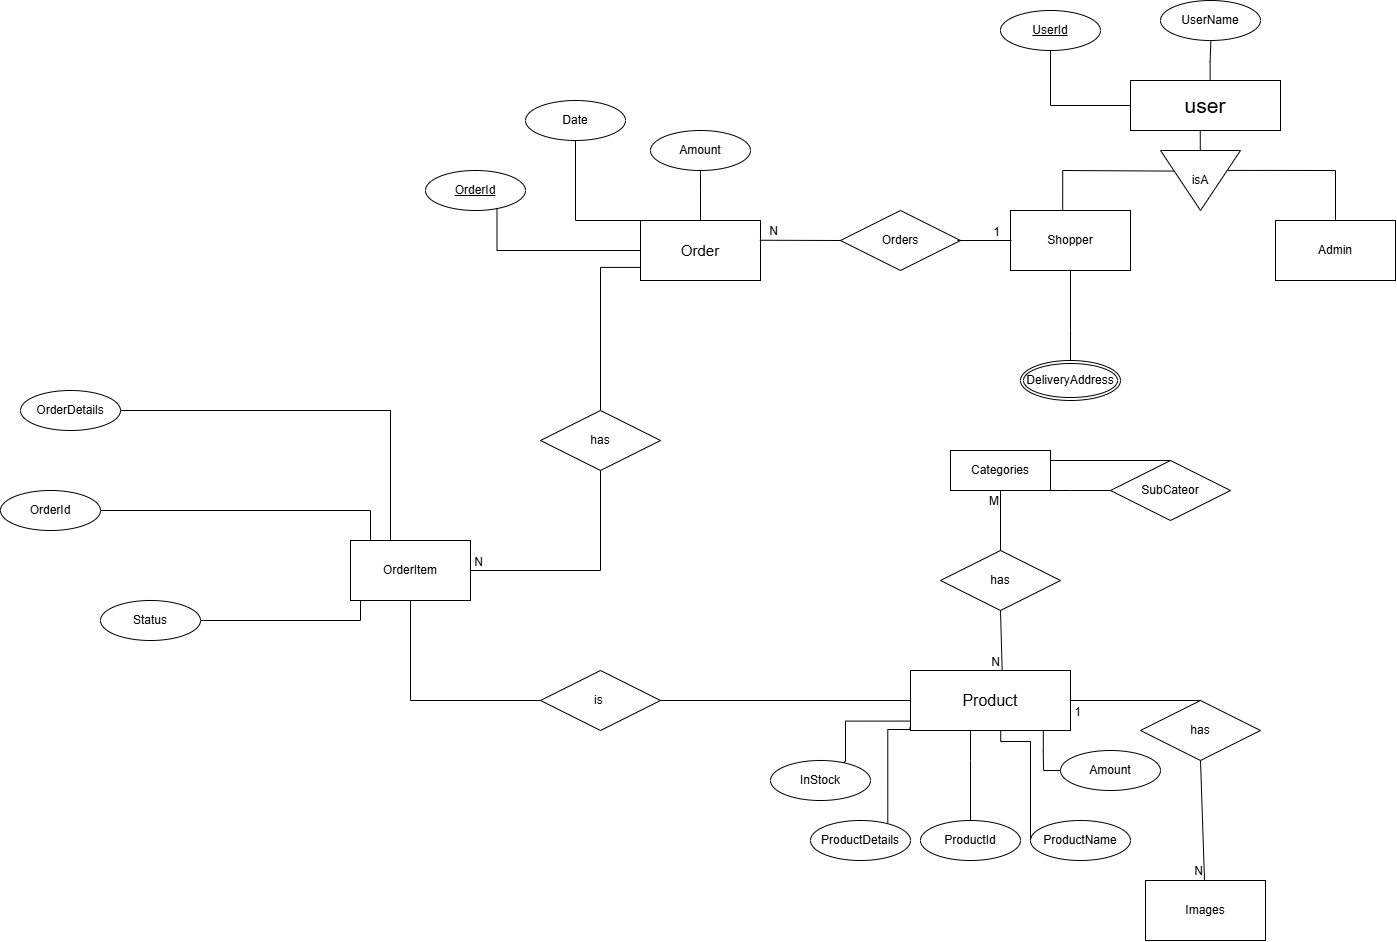

The diagram above was exported from draw.io. Its source (the exported page's mxGraphModel, read from the mxfile embedded in the PNG):
<mxGraphModel dx="1291" dy="248" grid="1" gridSize="10" guides="1" tooltips="1" connect="1" arrows="1" fold="1" page="1" pageScale="1" pageWidth="850" pageHeight="1100" math="0" shadow="0">
  <root>
    <mxCell id="0" />
    <mxCell id="1" parent="0" />
    <mxCell id="m_NOYqVsaq_1kLiZfR2D-7" style="edgeStyle=orthogonalEdgeStyle;rounded=0;orthogonalLoop=1;jettySize=auto;html=1;entryX=0.5;entryY=0;entryDx=0;entryDy=0;endArrow=none;startFill=0;exitX=0.332;exitY=0.163;exitDx=0;exitDy=0;exitPerimeter=0;" parent="1" source="m_NOYqVsaq_1kLiZfR2D-100" target="m_NOYqVsaq_1kLiZfR2D-4" edge="1">
      <mxGeometry relative="1" as="geometry">
        <mxPoint x="384.4000000000001" y="190.05" as="sourcePoint" />
        <Array as="points">
          <mxPoint x="372" y="190" />
          <mxPoint x="485" y="190" />
        </Array>
      </mxGeometry>
    </mxCell>
    <mxCell id="m_NOYqVsaq_1kLiZfR2D-45" style="edgeStyle=orthogonalEdgeStyle;rounded=0;orthogonalLoop=1;jettySize=auto;html=1;entryX=0.5;entryY=1;entryDx=0;entryDy=0;endArrow=none;startFill=0;" parent="1" source="m_NOYqVsaq_1kLiZfR2D-2" target="m_NOYqVsaq_1kLiZfR2D-43" edge="1">
      <mxGeometry relative="1" as="geometry" />
    </mxCell>
    <mxCell id="m_NOYqVsaq_1kLiZfR2D-47" value="" style="edgeStyle=orthogonalEdgeStyle;rounded=0;orthogonalLoop=1;jettySize=auto;html=1;entryX=0.52;entryY=0.986;entryDx=0;entryDy=0;entryPerimeter=0;endArrow=none;startFill=0;" parent="1" edge="1">
      <mxGeometry relative="1" as="geometry">
        <mxPoint x="359.6353846153846" y="100.56" as="sourcePoint" />
        <mxPoint x="360.37000000000046" y="60.00000000000006" as="targetPoint" />
        <Array as="points">
          <mxPoint x="360" y="81" />
          <mxPoint x="360" y="81" />
        </Array>
      </mxGeometry>
    </mxCell>
    <mxCell id="m_NOYqVsaq_1kLiZfR2D-2" value="&lt;font style=&quot;font-size: 21px;&quot;&gt;user&lt;/font&gt;" style="rounded=0;whiteSpace=wrap;html=1;" parent="1" vertex="1">
      <mxGeometry x="280" y="100" width="150" height="50" as="geometry" />
    </mxCell>
    <mxCell id="m_NOYqVsaq_1kLiZfR2D-4" value="Admin" style="rounded=0;whiteSpace=wrap;html=1;" parent="1" vertex="1">
      <mxGeometry x="425" y="240" width="120" height="60" as="geometry" />
    </mxCell>
    <mxCell id="m_NOYqVsaq_1kLiZfR2D-6" style="edgeStyle=orthogonalEdgeStyle;rounded=0;orthogonalLoop=1;jettySize=auto;html=1;entryX=0.435;entryY=0.078;entryDx=0;entryDy=0;entryPerimeter=0;endArrow=none;startFill=0;exitX=0.344;exitY=0.831;exitDx=0;exitDy=0;exitPerimeter=0;" parent="1" source="m_NOYqVsaq_1kLiZfR2D-100" edge="1">
      <mxGeometry relative="1" as="geometry">
        <mxPoint x="323.4399999999998" y="191.44000000000005" as="sourcePoint" />
        <mxPoint x="212.19999999999982" y="236.68" as="targetPoint" />
        <Array as="points">
          <mxPoint x="327" y="191" />
          <mxPoint x="212" y="190" />
        </Array>
      </mxGeometry>
    </mxCell>
    <mxCell id="m_NOYqVsaq_1kLiZfR2D-27" style="edgeStyle=orthogonalEdgeStyle;rounded=0;orthogonalLoop=1;jettySize=auto;html=1;entryX=0.5;entryY=1;entryDx=0;entryDy=0;endArrow=none;startFill=0;" parent="1" source="m_NOYqVsaq_1kLiZfR2D-8" target="m_NOYqVsaq_1kLiZfR2D-23" edge="1">
      <mxGeometry relative="1" as="geometry">
        <Array as="points">
          <mxPoint x="-275" y="240" />
        </Array>
      </mxGeometry>
    </mxCell>
    <mxCell id="m_NOYqVsaq_1kLiZfR2D-29" style="edgeStyle=orthogonalEdgeStyle;rounded=0;orthogonalLoop=1;jettySize=auto;html=1;entryX=0.5;entryY=0;entryDx=0;entryDy=0;exitX=0.413;exitY=0.998;exitDx=0;exitDy=0;exitPerimeter=0;endArrow=none;startFill=0;" parent="1" target="m_NOYqVsaq_1kLiZfR2D-28" edge="1">
      <mxGeometry relative="1" as="geometry">
        <mxPoint x="-160.43999999999983" y="286.8799999999999" as="sourcePoint" />
        <mxPoint x="-250" y="417" as="targetPoint" />
        <Array as="points">
          <mxPoint x="-250" y="287" />
        </Array>
      </mxGeometry>
    </mxCell>
    <mxCell id="m_NOYqVsaq_1kLiZfR2D-51" value="" style="edgeStyle=orthogonalEdgeStyle;rounded=0;orthogonalLoop=1;jettySize=auto;html=1;endArrow=none;startFill=0;" parent="1" source="m_NOYqVsaq_1kLiZfR2D-8" target="m_NOYqVsaq_1kLiZfR2D-50" edge="1">
      <mxGeometry relative="1" as="geometry">
        <Array as="points">
          <mxPoint x="-150" y="210" />
          <mxPoint x="-150" y="210" />
        </Array>
      </mxGeometry>
    </mxCell>
    <mxCell id="m_NOYqVsaq_1kLiZfR2D-8" value="&lt;font style=&quot;font-size: 15px;&quot;&gt;Order&lt;/font&gt;" style="rounded=0;whiteSpace=wrap;html=1;" parent="1" vertex="1">
      <mxGeometry x="-210" y="240" width="120" height="60" as="geometry" />
    </mxCell>
    <mxCell id="m_NOYqVsaq_1kLiZfR2D-14" style="edgeStyle=orthogonalEdgeStyle;rounded=0;orthogonalLoop=1;jettySize=auto;html=1;endArrow=none;startFill=0;entryX=0;entryY=0.5;entryDx=0;entryDy=0;exitX=0.5;exitY=1;exitDx=0;exitDy=0;" parent="1" source="m_NOYqVsaq_1kLiZfR2D-10" target="m_NOYqVsaq_1kLiZfR2D-13" edge="1">
      <mxGeometry relative="1" as="geometry">
        <mxPoint x="-190" y="630" as="sourcePoint" />
        <mxPoint x="60" y="756" as="targetPoint" />
        <Array as="points">
          <mxPoint x="-440" y="720" />
        </Array>
      </mxGeometry>
    </mxCell>
    <mxCell id="m_NOYqVsaq_1kLiZfR2D-99" style="edgeStyle=orthogonalEdgeStyle;rounded=0;orthogonalLoop=1;jettySize=auto;html=1;entryX=1;entryY=0.5;entryDx=0;entryDy=0;endArrow=none;startFill=0;" parent="1" source="m_NOYqVsaq_1kLiZfR2D-10" target="m_NOYqVsaq_1kLiZfR2D-98" edge="1">
      <mxGeometry relative="1" as="geometry">
        <Array as="points">
          <mxPoint x="-460" y="430" />
        </Array>
      </mxGeometry>
    </mxCell>
    <mxCell id="m_NOYqVsaq_1kLiZfR2D-103" style="edgeStyle=orthogonalEdgeStyle;rounded=0;orthogonalLoop=1;jettySize=auto;html=1;entryX=1;entryY=0.5;entryDx=0;entryDy=0;endArrow=none;startFill=0;" parent="1" source="m_NOYqVsaq_1kLiZfR2D-10" target="m_NOYqVsaq_1kLiZfR2D-38" edge="1">
      <mxGeometry relative="1" as="geometry">
        <Array as="points">
          <mxPoint x="-480" y="530" />
        </Array>
      </mxGeometry>
    </mxCell>
    <mxCell id="m_NOYqVsaq_1kLiZfR2D-115" style="edgeStyle=orthogonalEdgeStyle;rounded=0;orthogonalLoop=1;jettySize=auto;html=1;entryX=1;entryY=0.5;entryDx=0;entryDy=0;endArrow=none;startFill=0;" parent="1" source="m_NOYqVsaq_1kLiZfR2D-10" target="m_NOYqVsaq_1kLiZfR2D-114" edge="1">
      <mxGeometry relative="1" as="geometry">
        <Array as="points">
          <mxPoint x="-490" y="640" />
        </Array>
      </mxGeometry>
    </mxCell>
    <mxCell id="m_NOYqVsaq_1kLiZfR2D-10" value="OrderItem" style="rounded=0;whiteSpace=wrap;html=1;" parent="1" vertex="1">
      <mxGeometry x="-500" y="560" width="120" height="60" as="geometry" />
    </mxCell>
    <mxCell id="m_NOYqVsaq_1kLiZfR2D-15" value="Images" style="rounded=0;whiteSpace=wrap;html=1;" parent="1" vertex="1">
      <mxGeometry x="295" y="900" width="120" height="60" as="geometry" />
    </mxCell>
    <mxCell id="m_NOYqVsaq_1kLiZfR2D-20" value="Orders" style="shape=rhombus;perimeter=rhombusPerimeter;whiteSpace=wrap;html=1;align=center;" parent="1" vertex="1">
      <mxGeometry x="-10" y="230" width="120" height="60" as="geometry" />
    </mxCell>
    <mxCell id="m_NOYqVsaq_1kLiZfR2D-23" value="Date" style="ellipse;whiteSpace=wrap;html=1;align=center;" parent="1" vertex="1">
      <mxGeometry x="-325" y="120" width="100" height="40" as="geometry" />
    </mxCell>
    <mxCell id="m_NOYqVsaq_1kLiZfR2D-28" value="has" style="shape=rhombus;perimeter=rhombusPerimeter;whiteSpace=wrap;html=1;align=center;" parent="1" vertex="1">
      <mxGeometry x="-310" y="430" width="120" height="60" as="geometry" />
    </mxCell>
    <mxCell id="m_NOYqVsaq_1kLiZfR2D-32" value="OrderId" style="ellipse;whiteSpace=wrap;html=1;align=center;fontStyle=4;" parent="1" vertex="1">
      <mxGeometry x="-425" y="190" width="100" height="40" as="geometry" />
    </mxCell>
    <mxCell id="m_NOYqVsaq_1kLiZfR2D-34" style="edgeStyle=orthogonalEdgeStyle;rounded=0;orthogonalLoop=1;jettySize=auto;html=1;entryX=0.715;entryY=0.944;entryDx=0;entryDy=0;entryPerimeter=0;endArrow=none;startFill=0;" parent="1" source="m_NOYqVsaq_1kLiZfR2D-8" target="m_NOYqVsaq_1kLiZfR2D-32" edge="1">
      <mxGeometry relative="1" as="geometry" />
    </mxCell>
    <mxCell id="m_NOYqVsaq_1kLiZfR2D-109" style="edgeStyle=orthogonalEdgeStyle;rounded=0;orthogonalLoop=1;jettySize=auto;html=1;entryX=0.5;entryY=0;entryDx=0;entryDy=0;endArrow=none;startFill=0;" parent="1" source="m_NOYqVsaq_1kLiZfR2D-13" target="m_NOYqVsaq_1kLiZfR2D-104" edge="1">
      <mxGeometry relative="1" as="geometry">
        <Array as="points">
          <mxPoint x="120" y="780" />
          <mxPoint x="120" y="780" />
        </Array>
      </mxGeometry>
    </mxCell>
    <mxCell id="m_NOYqVsaq_1kLiZfR2D-13" value="&lt;span style=&quot;font-size: 16px;&quot;&gt;Product&lt;/span&gt;" style="rounded=0;whiteSpace=wrap;html=1;" parent="1" vertex="1">
      <mxGeometry x="60" y="690" width="160" height="60" as="geometry" />
    </mxCell>
    <mxCell id="m_NOYqVsaq_1kLiZfR2D-93" value="" style="edgeStyle=orthogonalEdgeStyle;rounded=0;orthogonalLoop=1;jettySize=auto;html=1;endArrow=none;startFill=0;" parent="1" source="m_NOYqVsaq_1kLiZfR2D-3" target="m_NOYqVsaq_1kLiZfR2D-92" edge="1">
      <mxGeometry relative="1" as="geometry">
        <Array as="points">
          <mxPoint x="220" y="350" />
          <mxPoint x="220" y="350" />
        </Array>
      </mxGeometry>
    </mxCell>
    <mxCell id="m_NOYqVsaq_1kLiZfR2D-3" value="Shopper" style="rounded=0;whiteSpace=wrap;html=1;" parent="1" vertex="1">
      <mxGeometry x="160" y="230" width="120" height="60" as="geometry" />
    </mxCell>
    <mxCell id="m_NOYqVsaq_1kLiZfR2D-38" value="OrderId" style="ellipse;whiteSpace=wrap;html=1;align=center;" parent="1" vertex="1">
      <mxGeometry x="-850" y="510" width="100" height="40" as="geometry" />
    </mxCell>
    <mxCell id="m_NOYqVsaq_1kLiZfR2D-43" value="UserId" style="ellipse;whiteSpace=wrap;html=1;align=center;fontStyle=4;" parent="1" vertex="1">
      <mxGeometry x="150" y="30" width="100" height="40" as="geometry" />
    </mxCell>
    <mxCell id="m_NOYqVsaq_1kLiZfR2D-48" value="has" style="shape=rhombus;perimeter=rhombusPerimeter;whiteSpace=wrap;html=1;align=center;" parent="1" vertex="1">
      <mxGeometry x="290" y="720" width="120" height="60" as="geometry" />
    </mxCell>
    <mxCell id="m_NOYqVsaq_1kLiZfR2D-50" value="Amount" style="ellipse;whiteSpace=wrap;html=1;align=center;" parent="1" vertex="1">
      <mxGeometry x="-200" y="150" width="100" height="40" as="geometry" />
    </mxCell>
    <mxCell id="m_NOYqVsaq_1kLiZfR2D-57" value="UserName" style="ellipse;whiteSpace=wrap;html=1;align=center;" parent="1" vertex="1">
      <mxGeometry x="310" y="20" width="100" height="40" as="geometry" />
    </mxCell>
    <mxCell id="m_NOYqVsaq_1kLiZfR2D-60" value="" style="endArrow=none;html=1;rounded=0;entryX=0.994;entryY=0.379;entryDx=0;entryDy=0;entryPerimeter=0;exitX=0;exitY=0.5;exitDx=0;exitDy=0;" parent="1" source="m_NOYqVsaq_1kLiZfR2D-20" edge="1">
      <mxGeometry relative="1" as="geometry">
        <mxPoint x="-10" y="257" as="sourcePoint" />
        <mxPoint x="-90.72000000000003" y="259.74" as="targetPoint" />
      </mxGeometry>
    </mxCell>
    <mxCell id="m_NOYqVsaq_1kLiZfR2D-61" value="N" style="resizable=0;html=1;whiteSpace=wrap;align=right;verticalAlign=bottom;" parent="m_NOYqVsaq_1kLiZfR2D-60" connectable="0" vertex="1">
      <mxGeometry x="1" relative="1" as="geometry">
        <mxPoint x="20" as="offset" />
      </mxGeometry>
    </mxCell>
    <mxCell id="m_NOYqVsaq_1kLiZfR2D-66" value="" style="endArrow=none;html=1;rounded=0;entryX=0;entryY=0.5;entryDx=0;entryDy=0;" parent="1" edge="1">
      <mxGeometry relative="1" as="geometry">
        <mxPoint x="107" y="260" as="sourcePoint" />
        <mxPoint x="161" y="260" as="targetPoint" />
      </mxGeometry>
    </mxCell>
    <mxCell id="m_NOYqVsaq_1kLiZfR2D-67" value="1" style="resizable=0;html=1;whiteSpace=wrap;align=right;verticalAlign=bottom;" parent="m_NOYqVsaq_1kLiZfR2D-66" connectable="0" vertex="1">
      <mxGeometry x="1" relative="1" as="geometry">
        <mxPoint x="-9" as="offset" />
      </mxGeometry>
    </mxCell>
    <mxCell id="m_NOYqVsaq_1kLiZfR2D-72" value="" style="edgeStyle=orthogonalEdgeStyle;rounded=0;orthogonalLoop=1;jettySize=auto;html=1;endArrow=none;startFill=0;" parent="1" source="m_NOYqVsaq_1kLiZfR2D-69" target="m_NOYqVsaq_1kLiZfR2D-71" edge="1">
      <mxGeometry relative="1" as="geometry">
        <Array as="points">
          <mxPoint x="220" y="510" />
          <mxPoint x="220" y="510" />
        </Array>
      </mxGeometry>
    </mxCell>
    <mxCell id="m_NOYqVsaq_1kLiZfR2D-69" value="Categories" style="whiteSpace=wrap;html=1;align=center;" parent="1" vertex="1">
      <mxGeometry x="100" y="470" width="100" height="40" as="geometry" />
    </mxCell>
    <mxCell id="m_NOYqVsaq_1kLiZfR2D-74" style="edgeStyle=orthogonalEdgeStyle;rounded=0;orthogonalLoop=1;jettySize=auto;html=1;endArrow=none;startFill=0;" parent="1" source="m_NOYqVsaq_1kLiZfR2D-71" edge="1">
      <mxGeometry relative="1" as="geometry">
        <mxPoint x="200" y="480" as="targetPoint" />
        <Array as="points">
          <mxPoint x="200" y="480" />
        </Array>
      </mxGeometry>
    </mxCell>
    <mxCell id="m_NOYqVsaq_1kLiZfR2D-71" value="SubCateor" style="shape=rhombus;perimeter=rhombusPerimeter;whiteSpace=wrap;html=1;align=center;" parent="1" vertex="1">
      <mxGeometry x="260" y="480" width="120" height="60" as="geometry" />
    </mxCell>
    <mxCell id="m_NOYqVsaq_1kLiZfR2D-78" value="" style="endArrow=none;html=1;rounded=0;exitX=0.5;exitY=1;exitDx=0;exitDy=0;" parent="1" source="m_NOYqVsaq_1kLiZfR2D-48" target="m_NOYqVsaq_1kLiZfR2D-15" edge="1">
      <mxGeometry relative="1" as="geometry">
        <mxPoint x="150" y="910" as="sourcePoint" />
        <mxPoint x="310" y="910" as="targetPoint" />
      </mxGeometry>
    </mxCell>
    <mxCell id="m_NOYqVsaq_1kLiZfR2D-79" value="N" style="resizable=0;html=1;whiteSpace=wrap;align=right;verticalAlign=bottom;" parent="m_NOYqVsaq_1kLiZfR2D-78" connectable="0" vertex="1">
      <mxGeometry x="1" relative="1" as="geometry" />
    </mxCell>
    <mxCell id="m_NOYqVsaq_1kLiZfR2D-80" value="" style="endArrow=none;html=1;rounded=0;exitX=0.5;exitY=0;exitDx=0;exitDy=0;entryX=1;entryY=0.5;entryDx=0;entryDy=0;" parent="1" source="m_NOYqVsaq_1kLiZfR2D-48" target="m_NOYqVsaq_1kLiZfR2D-13" edge="1">
      <mxGeometry relative="1" as="geometry">
        <mxPoint x="80" y="630" as="sourcePoint" />
        <mxPoint x="240" y="630" as="targetPoint" />
      </mxGeometry>
    </mxCell>
    <mxCell id="m_NOYqVsaq_1kLiZfR2D-81" value="1" style="resizable=0;html=1;whiteSpace=wrap;align=right;verticalAlign=bottom;" parent="m_NOYqVsaq_1kLiZfR2D-80" connectable="0" vertex="1">
      <mxGeometry x="1" relative="1" as="geometry">
        <mxPoint x="12" y="20" as="offset" />
      </mxGeometry>
    </mxCell>
    <mxCell id="m_NOYqVsaq_1kLiZfR2D-82" value="has" style="shape=rhombus;perimeter=rhombusPerimeter;whiteSpace=wrap;html=1;align=center;" parent="1" vertex="1">
      <mxGeometry x="90" y="570" width="120" height="60" as="geometry" />
    </mxCell>
    <mxCell id="m_NOYqVsaq_1kLiZfR2D-86" value="" style="endArrow=none;html=1;rounded=0;exitX=0.5;exitY=1;exitDx=0;exitDy=0;entryX=0.573;entryY=0.004;entryDx=0;entryDy=0;entryPerimeter=0;" parent="1" source="m_NOYqVsaq_1kLiZfR2D-82" target="m_NOYqVsaq_1kLiZfR2D-13" edge="1">
      <mxGeometry relative="1" as="geometry">
        <mxPoint x="80" y="640" as="sourcePoint" />
        <mxPoint x="150" y="680" as="targetPoint" />
      </mxGeometry>
    </mxCell>
    <mxCell id="m_NOYqVsaq_1kLiZfR2D-87" value="N" style="resizable=0;html=1;whiteSpace=wrap;align=right;verticalAlign=bottom;" parent="m_NOYqVsaq_1kLiZfR2D-86" connectable="0" vertex="1">
      <mxGeometry x="1" relative="1" as="geometry" />
    </mxCell>
    <mxCell id="m_NOYqVsaq_1kLiZfR2D-88" value="" style="endArrow=none;html=1;rounded=0;entryX=0.5;entryY=1;entryDx=0;entryDy=0;" parent="1" source="m_NOYqVsaq_1kLiZfR2D-82" target="m_NOYqVsaq_1kLiZfR2D-69" edge="1">
      <mxGeometry relative="1" as="geometry">
        <mxPoint x="80" y="570" as="sourcePoint" />
        <mxPoint x="240" y="570" as="targetPoint" />
      </mxGeometry>
    </mxCell>
    <mxCell id="m_NOYqVsaq_1kLiZfR2D-89" value="M" style="resizable=0;html=1;whiteSpace=wrap;align=right;verticalAlign=bottom;" parent="m_NOYqVsaq_1kLiZfR2D-88" connectable="0" vertex="1">
      <mxGeometry x="1" relative="1" as="geometry">
        <mxPoint y="19" as="offset" />
      </mxGeometry>
    </mxCell>
    <mxCell id="m_NOYqVsaq_1kLiZfR2D-90" value="" style="endArrow=none;html=1;rounded=0;exitX=0.5;exitY=1;exitDx=0;exitDy=0;entryX=1;entryY=0.5;entryDx=0;entryDy=0;" parent="1" source="m_NOYqVsaq_1kLiZfR2D-28" target="m_NOYqVsaq_1kLiZfR2D-10" edge="1">
      <mxGeometry relative="1" as="geometry">
        <mxPoint x="-520" y="560" as="sourcePoint" />
        <mxPoint x="-250" y="570" as="targetPoint" />
        <Array as="points">
          <mxPoint x="-250" y="590" />
        </Array>
      </mxGeometry>
    </mxCell>
    <mxCell id="m_NOYqVsaq_1kLiZfR2D-91" value="N" style="resizable=0;html=1;whiteSpace=wrap;align=right;verticalAlign=bottom;" parent="m_NOYqVsaq_1kLiZfR2D-90" connectable="0" vertex="1">
      <mxGeometry x="1" relative="1" as="geometry">
        <mxPoint x="14" as="offset" />
      </mxGeometry>
    </mxCell>
    <mxCell id="m_NOYqVsaq_1kLiZfR2D-92" value="DeliveryAddress" style="ellipse;shape=doubleEllipse;margin=3;whiteSpace=wrap;html=1;align=center;" parent="1" vertex="1">
      <mxGeometry x="170" y="380" width="100" height="40" as="geometry" />
    </mxCell>
    <mxCell id="m_NOYqVsaq_1kLiZfR2D-96" value="" style="edgeStyle=orthogonalEdgeStyle;rounded=0;orthogonalLoop=1;jettySize=auto;html=1;endArrow=none;startFill=0;entryX=0.465;entryY=1.005;entryDx=0;entryDy=0;entryPerimeter=0;exitX=0.003;exitY=0.375;exitDx=0;exitDy=0;exitPerimeter=0;" parent="1" source="m_NOYqVsaq_1kLiZfR2D-100" target="m_NOYqVsaq_1kLiZfR2D-2" edge="1">
      <mxGeometry relative="1" as="geometry">
        <mxPoint x="349.5" y="210" as="sourcePoint" />
        <mxPoint x="348.20000000000005" y="148.45000000000005" as="targetPoint" />
        <Array as="points">
          <mxPoint x="350" y="170" />
        </Array>
      </mxGeometry>
    </mxCell>
    <mxCell id="m_NOYqVsaq_1kLiZfR2D-98" value="OrderDetails" style="ellipse;whiteSpace=wrap;html=1;align=center;" parent="1" vertex="1">
      <mxGeometry x="-830" y="410" width="100" height="40" as="geometry" />
    </mxCell>
    <mxCell id="m_NOYqVsaq_1kLiZfR2D-100" value="isA" style="triangle;whiteSpace=wrap;html=1;direction=south;" parent="1" vertex="1">
      <mxGeometry x="310" y="170" width="80" height="60" as="geometry" />
    </mxCell>
    <mxCell id="m_NOYqVsaq_1kLiZfR2D-104" value="ProductId" style="ellipse;whiteSpace=wrap;html=1;align=center;" parent="1" vertex="1">
      <mxGeometry x="70" y="840" width="100" height="40" as="geometry" />
    </mxCell>
    <mxCell id="m_NOYqVsaq_1kLiZfR2D-105" value="ProductName" style="ellipse;whiteSpace=wrap;html=1;align=center;" parent="1" vertex="1">
      <mxGeometry x="180" y="840" width="100" height="40" as="geometry" />
    </mxCell>
    <mxCell id="m_NOYqVsaq_1kLiZfR2D-106" value="ProductDetails" style="ellipse;whiteSpace=wrap;html=1;align=center;" parent="1" vertex="1">
      <mxGeometry x="-40" y="840" width="100" height="40" as="geometry" />
    </mxCell>
    <mxCell id="m_NOYqVsaq_1kLiZfR2D-107" value="InStock" style="ellipse;whiteSpace=wrap;html=1;align=center;" parent="1" vertex="1">
      <mxGeometry x="-80" y="780" width="100" height="40" as="geometry" />
    </mxCell>
    <mxCell id="m_NOYqVsaq_1kLiZfR2D-108" value="Amount" style="ellipse;whiteSpace=wrap;html=1;align=center;" parent="1" vertex="1">
      <mxGeometry x="210" y="770" width="100" height="40" as="geometry" />
    </mxCell>
    <mxCell id="m_NOYqVsaq_1kLiZfR2D-110" style="edgeStyle=orthogonalEdgeStyle;rounded=0;orthogonalLoop=1;jettySize=auto;html=1;entryX=0.773;entryY=0.065;entryDx=0;entryDy=0;entryPerimeter=0;exitX=-0.003;exitY=0.939;exitDx=0;exitDy=0;exitPerimeter=0;endArrow=none;startFill=0;" parent="1" source="m_NOYqVsaq_1kLiZfR2D-13" target="m_NOYqVsaq_1kLiZfR2D-106" edge="1">
      <mxGeometry relative="1" as="geometry">
        <mxPoint x="69.44000000000005" y="748.5600000000001" as="sourcePoint" />
        <mxPoint x="38.5" y="841.32" as="targetPoint" />
        <Array as="points">
          <mxPoint x="60" y="749" />
          <mxPoint x="37" y="749" />
        </Array>
      </mxGeometry>
    </mxCell>
    <mxCell id="m_NOYqVsaq_1kLiZfR2D-111" style="edgeStyle=orthogonalEdgeStyle;rounded=0;orthogonalLoop=1;jettySize=auto;html=1;entryX=0.74;entryY=0.06;entryDx=0;entryDy=0;entryPerimeter=0;exitX=0.001;exitY=0.843;exitDx=0;exitDy=0;exitPerimeter=0;endArrow=none;startFill=0;" parent="1" source="m_NOYqVsaq_1kLiZfR2D-13" target="m_NOYqVsaq_1kLiZfR2D-107" edge="1">
      <mxGeometry relative="1" as="geometry">
        <mxPoint x="60" y="740" as="sourcePoint" />
        <mxPoint x="50" y="860" as="targetPoint" />
        <Array as="points">
          <mxPoint x="-5" y="741" />
          <mxPoint x="-5" y="781" />
          <mxPoint x="-6" y="781" />
        </Array>
      </mxGeometry>
    </mxCell>
    <mxCell id="m_NOYqVsaq_1kLiZfR2D-112" style="edgeStyle=orthogonalEdgeStyle;rounded=0;orthogonalLoop=1;jettySize=auto;html=1;exitX=0.564;exitY=1.01;exitDx=0;exitDy=0;exitPerimeter=0;endArrow=none;startFill=0;" parent="1" source="m_NOYqVsaq_1kLiZfR2D-13" target="m_NOYqVsaq_1kLiZfR2D-105" edge="1">
      <mxGeometry relative="1" as="geometry">
        <mxPoint x="150" y="760" as="sourcePoint" />
        <mxPoint x="130" y="850" as="targetPoint" />
        <Array as="points">
          <mxPoint x="150" y="761" />
          <mxPoint x="180" y="761" />
        </Array>
      </mxGeometry>
    </mxCell>
    <mxCell id="m_NOYqVsaq_1kLiZfR2D-113" style="edgeStyle=orthogonalEdgeStyle;rounded=0;orthogonalLoop=1;jettySize=auto;html=1;exitX=0.83;exitY=1.003;exitDx=0;exitDy=0;exitPerimeter=0;endArrow=none;startFill=0;" parent="1" source="m_NOYqVsaq_1kLiZfR2D-13" target="m_NOYqVsaq_1kLiZfR2D-108" edge="1">
      <mxGeometry relative="1" as="geometry">
        <mxPoint x="160" y="761" as="sourcePoint" />
        <mxPoint x="190" y="870" as="targetPoint" />
        <Array as="points">
          <mxPoint x="193" y="771" />
          <mxPoint x="193" y="771" />
          <mxPoint x="193" y="790" />
        </Array>
      </mxGeometry>
    </mxCell>
    <mxCell id="m_NOYqVsaq_1kLiZfR2D-114" value="Status" style="ellipse;whiteSpace=wrap;html=1;align=center;" parent="1" vertex="1">
      <mxGeometry x="-750" y="620" width="100" height="40" as="geometry" />
    </mxCell>
    <mxCell id="m_NOYqVsaq_1kLiZfR2D-116" value="is&amp;nbsp;" style="shape=rhombus;perimeter=rhombusPerimeter;whiteSpace=wrap;html=1;align=center;" parent="1" vertex="1">
      <mxGeometry x="-310" y="690" width="120" height="60" as="geometry" />
    </mxCell>
  </root>
</mxGraphModel>